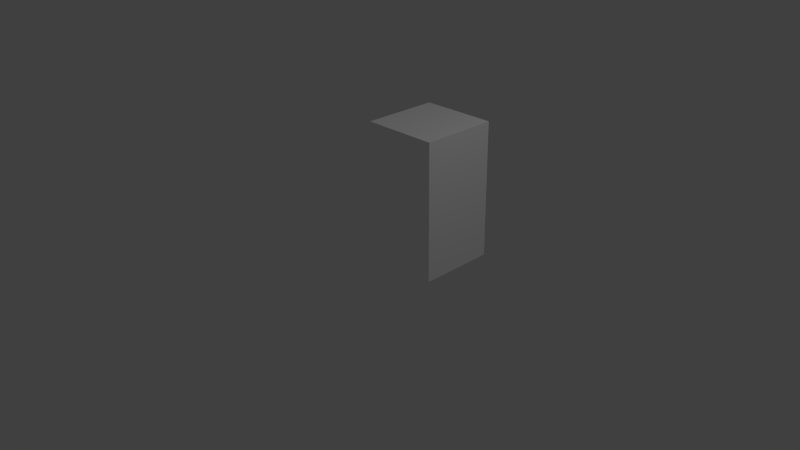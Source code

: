 # Source: player.blend  (saved by Blender 2.69.0; exported with 4.5.12 LTS)
import bpy
from mathutils import Matrix  # noqa: F401  (used for matrix-valued properties, if any)

bpy.ops.wm.read_factory_settings(use_empty=True)
scene = bpy.context.scene
scene.name = 'Scene'

# ---- collections
col_collection_1 = bpy.data.collections.new('Collection 1'); scene.collection.children.link(col_collection_1)

# ---- materials (node trees are filled in below, after node groups)
mat_material = bpy.data.materials.new('Material')
mat_material.alpha_threshold = 0.0
mat_material.use_transparent_shadow = False
mat_material.diffuse_color = (1.0, 1.0, 1.0, 1.0)
mat_material.roughness = 0.5
mat_material.line_color = (0.0, 0.0, 0.0, 1.0)

# ---- material node trees

# ---- world
world_world = bpy.data.worlds.new('World'); scene.world = world_world
world_world.color = (0.05088, 0.05088, 0.05088)
world_world.use_sun_shadow = False
world_world.sun_shadow_jitter_overblur = 0.0
world_world.cycles.sampling_method = 'MANUAL'
world_world.cycles.sample_map_resolution = 256

# ---- cameras
cam_camera = bpy.data.cameras.new('Camera')
cam_camera.clip_end = 100.0
cam_camera.lens = 35.0
cam_camera.sensor_width = 32.0
cam_camera.sensor_height = 18.0
cam_camera.ortho_scale = 7.314
cam_camera.dof.focus_distance = 0.0
cam_camera.dof.aperture_fstop = 128.0

# ---- lights
light_lamp = bpy.data.lights.new('Lamp', 'POINT')
light_lamp.transmission_factor = 0.0
light_lamp.cutoff_distance = 30.0
light_lamp.energy = 100.0
light_lamp.shadow_buffer_clip_start = 1.001
light_lamp.shadow_soft_size = 0.1
light_lamp.shadow_maximum_resolution = 0.006
light_lamp.use_absolute_resolution = True
light_lamp.cycles.use_multiple_importance_sampling = False

# ---- meshes
me_plane = bpy.data.meshes.new('Plane')
me_plane.from_pydata([(1.0, 0.0, 0.0), (0.0, 0.0, 0.0), (1.0, 1.0, 0.0), (0.0, 1.0, 0.0), (1.0, 1.0, 0.0), (1.0, 0.0, 0.0), (0.0, 0.0, 0.0), (1.0, 1.0, 0.0), (0.0, 1.0, 0.0), (1.0, 1.0, 0.0), (1.0, 0.0, 1.8), (0.0, 0.0, 1.8), (1.0, 1.0, 1.8), (0.0, 1.0, 1.8), (1.0, 1.0, 1.8)], [], [(1, 3, 2, 0), (7, 9, 14, 12), (2, 4, 9, 7), (0, 2, 7, 5), (3, 1, 6, 8), (2, 3, 8, 7), (1, 0, 5, 6), (11, 10, 12, 13), (5, 7, 12, 10), (8, 6, 11, 13), (7, 8, 13, 12), (6, 5, 10, 11)])
_uv = me_plane.uv_layers.new(name='UVMap')
_uv.uv.foreach_set('vector', [0.2632, 0.7368, 7.058e-08, 0.7368, 3.137e-08, 0.4737, 0.2632, 0.4737, 0.0, 0.0, 0.0, 0.0, 0.0, 0.0, 0.0, 0.0, 0.0, 0.0, 0.0, 0.0, 0.0, 0.0, 0.0, 0.0, 0.0, 0.0, 0.0, 0.0, 0.0, 0.0, 0.0, 0.0, 0.0, 0.0, 0.0, 0.0, 0.0, 0.0, 0.0, 0.0, 0.0, 0.0, 0.0, 0.0, 0.0, 0.0, 0.0, 0.0, 0.0, 0.0, 0.0, 0.0, 0.0, 0.0, 0.0, 0.0, 0.7368, 1.0, 0.7368, 0.7368, 1.0, 0.7368, 1.0, 1.0, 0.2632, 0.0, 0.5263, 2.118e-08, 0.5263, 0.4737, 0.2632, 0.4737, 0.2632, 0.7368, 0.2632, 0.4737, 0.7368, 0.4737, 0.7368, 0.7368, 0.0, 3.921e-08, 0.2632, 0.0, 0.2632, 0.4737, 3.921e-08, 0.4737, 0.5263, 0.0, 0.7895, 0.0, 0.7895, 0.4737, 0.5263, 0.4737])
me_plane.materials.append(mat_material)
me_plane.use_remesh_preserve_volume = False
me_plane.use_remesh_preserve_attributes = False
me_plane.use_mirror_vertex_groups = False
me_plane.update()

# ---- objects
ob_plane = bpy.data.objects.new('Plane', me_plane)
ob_lamp = bpy.data.objects.new('Lamp', light_lamp)
ob_camera = bpy.data.objects.new('Camera', cam_camera)

# ---- transforms, parenting, visibility, modifiers, constraints
ob_plane.location = (0.0, 0.0, 0.0)
ob_plane.lineart.crease_threshold = 0.0
ob_lamp.location = (4.076, 1.005, 5.904)
ob_lamp.rotation_euler = (0.6503, 0.05522, 1.866)
ob_lamp.lock_rotations_4d = False
ob_lamp.empty_display_type = 'ARROWS'
ob_lamp.color = (0.0, 0.0, 0.0, 0.0)
ob_lamp.lineart.crease_threshold = 0.0
ob_camera.location = (7.481, -6.508, 5.344)
ob_camera.rotation_euler = (1.109, 0.01082, 0.8149)
ob_camera.lock_rotations_4d = False
ob_camera.empty_display_type = 'ARROWS'
ob_camera.color = (0.0, 0.0, 0.0, 0.0)
ob_camera.display_type = 'WIRE'
ob_camera.lineart.crease_threshold = 0.0

# ---- collection membership
col_collection_1.objects.link(ob_plane)
col_collection_1.objects.link(ob_lamp)
col_collection_1.objects.link(ob_camera)

# ---- scene / render settings (as saved in the file)
scene.camera = ob_camera
scene.frame_start = 1; scene.frame_end = 250; scene.frame_set(1)
scene.render.engine = 'BLENDER_EEVEE_NEXT'
scene.render.image_settings.compression = 90
scene.render.resolution_percentage = 50
scene.render.dither_intensity = 0.0
scene.cycles.use_denoising = False
scene.cycles.samples = 10
scene.cycles.sampling_pattern = 'TABULATED_SOBOL'
scene.cycles.light_sampling_threshold = 0.0
scene.cycles.use_adaptive_sampling = False
scene.cycles.use_light_tree = False
scene.cycles.blur_glossy = 0.0
scene.cycles.volume_bounces = 1
scene.cycles.pixel_filter_type = 'GAUSSIAN'
scene.cycles.sample_clamp_indirect = 0.0
scene.view_settings.view_transform = 'Standard'
bpy.context.view_layer.update()
